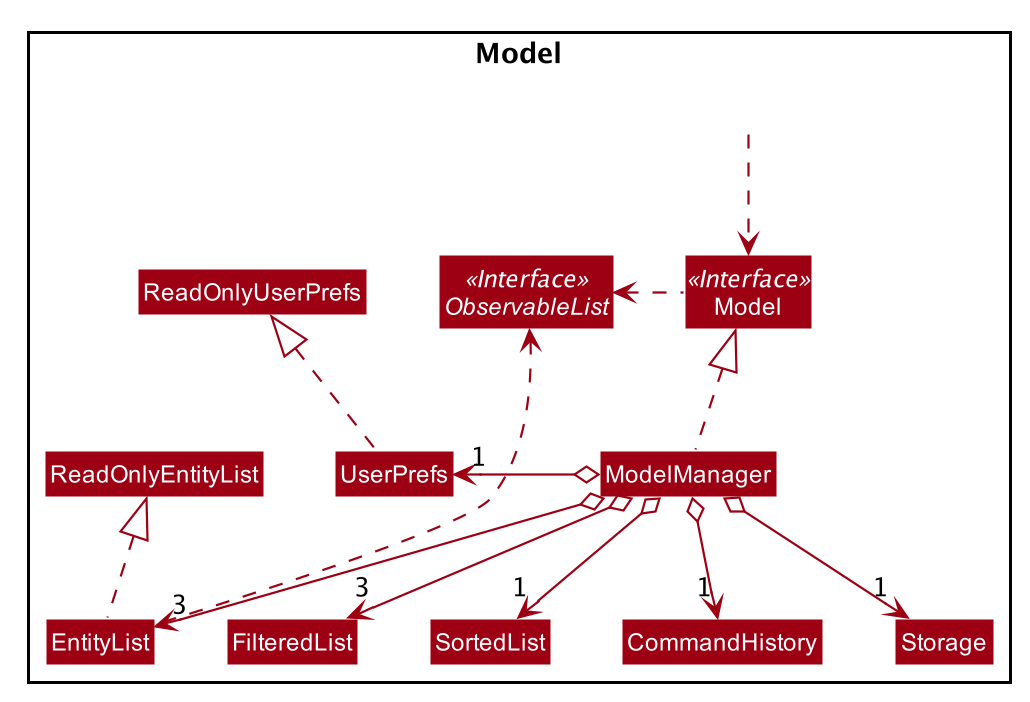

The diagram above was rendered by PlantUML. Its source (embedded in the PNG):
@startuml












skinparam BackgroundColor #FFFFFFF

skinparam Shadowing false

skinparam Class {
    FontColor #FFFFFF
    BorderThickness 1
    BorderColor #FFFFFF
    StereotypeFontColor #FFFFFF
    FontName Arial
}

skinparam Actor {
    BorderColor #000000
    Color #000000
    FontName Arial
}

skinparam Sequence {
    MessageAlign center
    BoxFontSize 15
    BoxPadding 0
    BoxFontColor #FFFFFF
    FontName Arial
}

skinparam Participant {
    FontColor #FFFFFFF
    Padding 20
}

skinparam MinClassWidth 50
skinparam ParticipantPadding 10
skinparam Shadowing false
skinparam DefaultTextAlignment center
skinparam packageStyle Rectangle

hide footbox
hide members
hide circle
skinparam arrowThickness 1.1
skinparam arrowColor #9D0012
skinparam classBackgroundColor #9D0012

Package Model <<Rectangle>>{
Interface Model <<Interface>>
Interface ObservableList <<Interface>>
Class ReadOnlyEntityList
Class Model
Class ModelManager
Class UserPrefs
Class ReadOnlyUserPrefs
Class EntityList

Class HiddenOutside #FFFFFF
HiddenOutside ..> Model

EntityList .up.|> ReadOnlyEntityList

ModelManager .up.|> Model
Model .left.> ObservableList
ModelManager o--> "3" EntityList
ModelManager o-left-> "1" UserPrefs
UserPrefs .up.|> ReadOnlyUserPrefs
ModelManager o--> "1" Storage
ModelManager o--> "3" FilteredList
ModelManager o--> "1" SortedList
ModelManager o--> "1" CommandHistory
EntityList .up.> ObservableList
@enduml